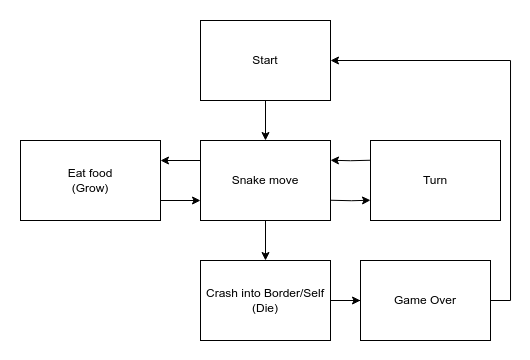

The diagram above was exported from draw.io. Its source (the exported page's mxGraphModel, read from the mxfile embedded in the PNG):
<mxGraphModel dx="789" dy="450" grid="1" gridSize="10" guides="1" tooltips="1" connect="1" arrows="1" fold="1" page="1" pageScale="1" pageWidth="850" pageHeight="1100" math="0" shadow="0">
  <root>
    <mxCell id="0" />
    <mxCell id="1" parent="0" />
    <mxCell id="ZTdu_YrqxN6gmhuLoqGu-19" value="" style="rounded=0;whiteSpace=wrap;html=1;strokeColor=none;" parent="1" vertex="1">
      <mxGeometry x="170" y="120" width="530" height="360" as="geometry" />
    </mxCell>
    <mxCell id="ZTdu_YrqxN6gmhuLoqGu-3" style="edgeStyle=orthogonalEdgeStyle;rounded=0;orthogonalLoop=1;jettySize=auto;html=1;" parent="1" source="ZTdu_YrqxN6gmhuLoqGu-1" target="ZTdu_YrqxN6gmhuLoqGu-5" edge="1">
      <mxGeometry relative="1" as="geometry">
        <mxPoint x="430" y="380" as="targetPoint" />
        <Array as="points">
          <mxPoint x="430" y="380" />
        </Array>
      </mxGeometry>
    </mxCell>
    <mxCell id="ZTdu_YrqxN6gmhuLoqGu-8" style="edgeStyle=orthogonalEdgeStyle;rounded=0;orthogonalLoop=1;jettySize=auto;html=1;entryX=1;entryY=0.25;entryDx=0;entryDy=0;exitX=0;exitY=0.25;exitDx=0;exitDy=0;" parent="1" source="ZTdu_YrqxN6gmhuLoqGu-1" target="ZTdu_YrqxN6gmhuLoqGu-6" edge="1">
      <mxGeometry relative="1" as="geometry">
        <Array as="points" />
      </mxGeometry>
    </mxCell>
    <mxCell id="ZTdu_YrqxN6gmhuLoqGu-1" value="Snake move" style="rounded=0;whiteSpace=wrap;html=1;" parent="1" vertex="1">
      <mxGeometry x="370" y="260" width="130" height="80" as="geometry" />
    </mxCell>
    <mxCell id="ZTdu_YrqxN6gmhuLoqGu-16" style="edgeStyle=orthogonalEdgeStyle;rounded=0;orthogonalLoop=1;jettySize=auto;html=1;entryX=1;entryY=0.5;entryDx=0;entryDy=0;" parent="1" source="ZTdu_YrqxN6gmhuLoqGu-5" target="ZTdu_YrqxN6gmhuLoqGu-14" edge="1">
      <mxGeometry relative="1" as="geometry">
        <mxPoint x="720" y="190" as="targetPoint" />
        <Array as="points">
          <mxPoint x="680" y="420" />
          <mxPoint x="680" y="180" />
        </Array>
      </mxGeometry>
    </mxCell>
    <mxCell id="ZTdu_YrqxN6gmhuLoqGu-5" value="Crash into&amp;nbsp;&lt;span style=&quot;background-color: transparent; color: light-dark(rgb(0, 0, 0), rgb(255, 255, 255));&quot;&gt;Border/Self&lt;/span&gt;&lt;div&gt;(Die)&lt;/div&gt;" style="rounded=0;whiteSpace=wrap;html=1;" parent="1" vertex="1">
      <mxGeometry x="370" y="380" width="130" height="80" as="geometry" />
    </mxCell>
    <mxCell id="ZTdu_YrqxN6gmhuLoqGu-6" value="Eat food&lt;div&gt;(Grow)&lt;/div&gt;" style="rounded=0;whiteSpace=wrap;html=1;" parent="1" vertex="1">
      <mxGeometry x="190" y="260" width="140" height="80" as="geometry" />
    </mxCell>
    <mxCell id="ZTdu_YrqxN6gmhuLoqGu-7" style="edgeStyle=orthogonalEdgeStyle;rounded=0;orthogonalLoop=1;jettySize=auto;html=1;entryX=0;entryY=0.75;entryDx=0;entryDy=0;exitX=1;exitY=0.75;exitDx=0;exitDy=0;" parent="1" source="ZTdu_YrqxN6gmhuLoqGu-6" target="ZTdu_YrqxN6gmhuLoqGu-1" edge="1">
      <mxGeometry relative="1" as="geometry">
        <Array as="points" />
      </mxGeometry>
    </mxCell>
    <mxCell id="ZTdu_YrqxN6gmhuLoqGu-10" value="Turn" style="rounded=0;whiteSpace=wrap;html=1;" parent="1" vertex="1">
      <mxGeometry x="540" y="260" width="130" height="80" as="geometry" />
    </mxCell>
    <mxCell id="ZTdu_YrqxN6gmhuLoqGu-12" style="edgeStyle=orthogonalEdgeStyle;rounded=0;orthogonalLoop=1;jettySize=auto;html=1;entryX=1;entryY=0.25;entryDx=0;entryDy=0;exitX=0;exitY=0.25;exitDx=0;exitDy=0;" parent="1" edge="1">
      <mxGeometry relative="1" as="geometry">
        <mxPoint x="540" y="279.74" as="sourcePoint" />
        <Array as="points" />
        <mxPoint x="500" y="279.74" as="targetPoint" />
      </mxGeometry>
    </mxCell>
    <mxCell id="ZTdu_YrqxN6gmhuLoqGu-13" style="edgeStyle=orthogonalEdgeStyle;rounded=0;orthogonalLoop=1;jettySize=auto;html=1;entryX=0;entryY=0.75;entryDx=0;entryDy=0;exitX=1;exitY=0.75;exitDx=0;exitDy=0;" parent="1" edge="1">
      <mxGeometry relative="1" as="geometry">
        <mxPoint x="540" y="319.74" as="targetPoint" />
        <Array as="points" />
        <mxPoint x="500" y="319.74" as="sourcePoint" />
      </mxGeometry>
    </mxCell>
    <mxCell id="ZTdu_YrqxN6gmhuLoqGu-15" style="edgeStyle=orthogonalEdgeStyle;rounded=0;orthogonalLoop=1;jettySize=auto;html=1;entryX=0.5;entryY=0;entryDx=0;entryDy=0;" parent="1" source="ZTdu_YrqxN6gmhuLoqGu-14" target="ZTdu_YrqxN6gmhuLoqGu-1" edge="1">
      <mxGeometry relative="1" as="geometry" />
    </mxCell>
    <mxCell id="ZTdu_YrqxN6gmhuLoqGu-14" value="Start" style="rounded=0;whiteSpace=wrap;html=1;" parent="1" vertex="1">
      <mxGeometry x="370" y="140" width="130" height="80" as="geometry" />
    </mxCell>
    <mxCell id="nibpBwLvn1lfclIrE-bt-1" value="Game Over" style="rounded=0;whiteSpace=wrap;html=1;" vertex="1" parent="1">
      <mxGeometry x="530" y="380" width="130" height="80" as="geometry" />
    </mxCell>
    <mxCell id="nibpBwLvn1lfclIrE-bt-2" value="" style="endArrow=classic;html=1;rounded=0;entryX=0;entryY=0.5;entryDx=0;entryDy=0;" edge="1" parent="1" target="nibpBwLvn1lfclIrE-bt-1">
      <mxGeometry width="50" height="50" relative="1" as="geometry">
        <mxPoint x="500" y="420" as="sourcePoint" />
        <mxPoint x="550" y="370" as="targetPoint" />
      </mxGeometry>
    </mxCell>
  </root>
</mxGraphModel>